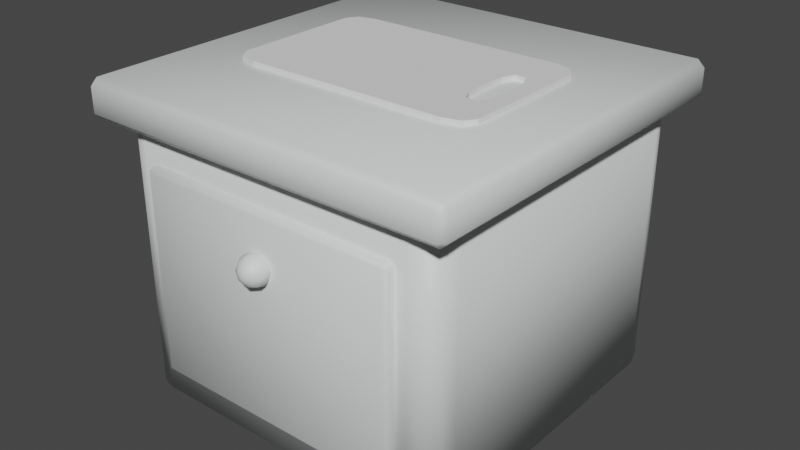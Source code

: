 # Source: CuttingCounter.blend  (saved by Blender 3.6.11; exported with 4.5.12 LTS)
import bpy
from mathutils import Matrix  # noqa: F401  (used for matrix-valued properties, if any)

bpy.ops.wm.read_factory_settings(use_empty=True)
scene = bpy.context.scene
scene.name = 'Scene'

# ---- collections
col_collection = bpy.data.collections.new('Collection'); scene.collection.children.link(col_collection)

# ---- materials (node trees are filled in below, after node groups)
mat_material = bpy.data.materials.new('Material')
mat_material.alpha_threshold = 0.0
mat_material.use_transparent_shadow = False
mat_material.roughness = 0.5
mat_material.line_color = (0.0, 0.0, 0.0, 1.0)

# ---- material node trees
mat_material.use_nodes = True; mat_material.node_tree.nodes.clear()
_N = mat_material.node_tree.nodes; _L = mat_material.node_tree.links
n0 = _N.new('ShaderNodeOutputMaterial'); n0.name = 'Material Output'; n0.location = (300, 300)
n1 = _N.new('ShaderNodeBsdfPrincipled'); n1.name = 'Principled BSDF'; n1.location = (10, 300)
n1.distribution = 'GGX'
n1.subsurface_method = 'RANDOM_WALK_SKIN'
n1.inputs[0].default_value = (0.7761, 0.8, 0.8, 1.0)
n1.inputs[3].default_value = 1.45
n1.inputs[27].default_value = (0.0, 0.0, 0.0, 1.0)
n1.inputs[28].default_value = 1.0
_L.new(n1.outputs[0], n0.inputs[0])
n0.is_active_output = True

# ---- world
world_world = bpy.data.worlds.new('World'); scene.world = world_world
world_world.use_nodes = True; world_world.node_tree.nodes.clear()
_N = world_world.node_tree.nodes; _L = world_world.node_tree.links
n0 = _N.new('ShaderNodeOutputWorld'); n0.name = 'World Output'; n0.location = (300, 300)
n1 = _N.new('ShaderNodeBackground'); n1.name = 'Background'; n1.location = (10, 300)
n1.inputs[0].default_value = (0.05088, 0.05088, 0.05088, 1.0)
_L.new(n1.outputs[0], n0.inputs[0])
n0.is_active_output = True
world_world.color = (0.05088, 0.05088, 0.05088)
world_world.use_sun_shadow = False
world_world.sun_shadow_jitter_overblur = 0.0

# ---- meshes
me_cube = bpy.data.meshes.new('Cube')
me_cube.from_pydata([(-0.5, 0.4818, 0.7818), (-0.4818, 0.4818, 0.8), (-0.4818, 0.5, 0.7818), (-0.4818, 0.4818, 0.7), (-0.5, 0.4818, 0.7182), (-0.4818, 0.5, 0.7182), (0.4818, 0.5, 0.7818), (0.4818, 0.4818, 0.8), (0.5, 0.4818, 0.7818), (0.4818, 0.5, 0.7182), (0.5, 0.4818, 0.7182), (0.4818, 0.4818, 0.7), (-0.5, -0.4818, 0.7818), (-0.4818, -0.5, 0.7818), (-0.4818, -0.4818, 0.8), (-0.4818, -0.5, 0.7182), (-0.5, -0.4818, 0.7182), (-0.4818, -0.4818, 0.7), (0.4818, -0.5, 0.7818), (0.5, -0.4818, 0.7818), (0.4818, -0.4818, 0.8), (0.4818, -0.4818, 0.7), (0.5, -0.4818, 0.7182), (0.4818, -0.5, 0.7182), (0.45, -0.3777, 0.0), (0.3777, -0.45, 0.0), (0.4403, -0.4138, 0.0), (0.4138, -0.4403, 0.0), (0.3777, -0.45, 0.75), (0.45, -0.3777, 0.75), (0.4138, -0.4403, 0.75), (0.4403, -0.4138, 0.75), (-0.3777, -0.45, 0.0), (-0.45, -0.3777, 0.0), (-0.4138, -0.4403, 0.0), (-0.4403, -0.4138, 0.0), (-0.45, -0.3777, 0.75), (-0.3777, -0.45, 0.75), (-0.4403, -0.4138, 0.75), (-0.4138, -0.4403, 0.75), (0.3777, 0.45, 0.0), (0.45, 0.3777, 0.0), (0.4138, 0.4403, 0.0), (0.4403, 0.4138, 0.0), (0.45, 0.3777, 0.75), (0.3777, 0.45, 0.75), (0.4403, 0.4138, 0.75), (0.4138, 0.4403, 0.75), (-0.45, 0.3777, 0.0), (-0.3777, 0.45, 0.0), (-0.4403, 0.4138, 0.0), (-0.4138, 0.4403, 0.0), (-0.3777, 0.45, 0.75), (-0.45, 0.3777, 0.75), (-0.4138, 0.4403, 0.75), (-0.4403, 0.4138, 0.75), (-0.01067, -0.4525, 0.4773), (-0.01971, -0.461, 0.4682), (-0.02576, -0.4738, 0.4622), (-0.02788, -0.4889, 0.4601), (-0.02576, -0.504, 0.4622), (-0.01971, -0.5168, 0.4682), (-0.01067, -0.5253, 0.4773), (1.974e-08, -0.4525, 0.4729), (2.011e-08, -0.461, 0.4601), (2.067e-08, -0.4738, 0.4515), (2.133e-08, -0.4889, 0.4485), (2.199e-08, -0.504, 0.4515), (2.255e-08, -0.5168, 0.4601), (2.292e-08, -0.5253, 0.4729), (0.01067, -0.4525, 0.4773), (0.01971, -0.461, 0.4682), (0.02576, -0.4738, 0.4622), (0.02788, -0.4889, 0.4601), (0.02576, -0.504, 0.4622), (0.01971, -0.5168, 0.4682), (0.01067, -0.5253, 0.4773), (0.01509, -0.4525, 0.4879), (0.02788, -0.461, 0.4879), (0.03642, -0.4738, 0.4879), (0.03942, -0.4889, 0.4879), (0.03642, -0.504, 0.4879), (0.02788, -0.5168, 0.4879), (0.01509, -0.5253, 0.4879), (0.01067, -0.4525, 0.4986), (0.01971, -0.461, 0.5077), (0.02576, -0.4738, 0.5137), (0.02788, -0.4889, 0.5158), (0.02576, -0.504, 0.5137), (0.01971, -0.5168, 0.5077), (0.01067, -0.5253, 0.4986), (1.974e-08, -0.4525, 0.503), (2.011e-08, -0.461, 0.5158), (2.067e-08, -0.4738, 0.5244), (2.133e-08, -0.4889, 0.5274), (2.199e-08, -0.504, 0.5244), (2.255e-08, -0.5168, 0.5158), (2.292e-08, -0.5253, 0.503), (-0.01067, -0.4525, 0.4986), (-0.01971, -0.461, 0.5077), (-0.02576, -0.4738, 0.5137), (-0.02788, -0.4889, 0.5158), (-0.02576, -0.504, 0.5137), (-0.01971, -0.5168, 0.5077), (-0.01067, -0.5253, 0.4986), (2.306e-08, -0.5283, 0.4879), (1.961e-08, -0.4495, 0.4879), (-0.01509, -0.4525, 0.4879), (-0.02788, -0.461, 0.4879), (-0.03642, -0.4738, 0.4879), (-0.03942, -0.4889, 0.4879), (-0.03642, -0.504, 0.4879), (-0.02788, -0.5168, 0.4879), (-0.01509, -0.5253, 0.4879), (-0.339, -0.425, 0.6047), (-0.35, -0.436, 0.6047), (-0.339, -0.436, 0.6157), (-0.35, -0.436, 0.0866), (-0.339, -0.425, 0.0866), (-0.339, -0.436, 0.07565), (0.35, -0.436, 0.6047), (0.339, -0.425, 0.6047), (0.339, -0.436, 0.6157), (0.35, -0.436, 0.0866), (0.339, -0.436, 0.07565), (0.339, -0.425, 0.0866), (-0.339, -0.475, 0.6047), (-0.339, -0.464, 0.6157), (-0.35, -0.464, 0.6047), (-0.35, -0.464, 0.0866), (-0.339, -0.464, 0.07565), (-0.339, -0.475, 0.0866), (0.35, -0.464, 0.6047), (0.339, -0.464, 0.6157), (0.339, -0.475, 0.6047), (0.35, -0.464, 0.0866), (0.339, -0.475, 0.0866), (0.339, -0.464, 0.07565)], [], [(17, 3, 11, 21), (23, 18, 13, 15), (10, 8, 19, 22), (1, 14, 20, 7), (5, 2, 6, 9), (0, 1, 2), (3, 4, 5), (6, 7, 8), (9, 10, 11), (12, 13, 14), (15, 16, 17), (18, 19, 20), (21, 22, 23), (17, 21, 23, 15), (3, 17, 16, 4), (2, 5, 4, 0), (22, 19, 18, 23), (8, 10, 9, 6), (12, 16, 15, 13), (7, 20, 19, 8), (1, 7, 6, 2), (21, 11, 10, 22), (20, 14, 13, 18), (14, 1, 0, 12), (11, 3, 5, 9), (16, 12, 0, 4), (41, 44, 29, 24), (49, 52, 45, 40), (52, 54, 55, 53, 36, 38, 39, 37, 28, 30, 31, 29, 44, 46, 47, 45), (25, 28, 37, 32), (33, 36, 53, 48), (24, 29, 31, 26), (26, 31, 30, 27), (27, 30, 28, 25), (36, 33, 35, 38), (38, 35, 34, 39), (39, 34, 32, 37), (52, 49, 51, 54), (54, 51, 50, 55), (55, 50, 48, 53), (44, 41, 43, 46), (46, 43, 42, 47), (47, 42, 40, 45), (32, 34, 35, 33, 48, 50, 51, 49, 40, 42, 43, 41, 24, 26, 27, 25), (130, 119, 124, 137), (123, 120, 132, 135), (136, 134, 126, 131), (116, 127, 133, 122), (129, 128, 115, 117), (111, 110, 59, 60), (109, 108, 57, 58), (107, 106, 56), (105, 113, 62), (112, 111, 60, 61), (110, 109, 58, 59), (108, 107, 56, 57), (113, 112, 61, 62), (105, 62, 69), (61, 60, 67, 68), (59, 58, 65, 66), (57, 56, 63, 64), (62, 61, 68, 69), (60, 59, 66, 67), (58, 57, 64, 65), (56, 106, 63), (64, 63, 70, 71), (69, 68, 75, 76), (67, 66, 73, 74), (65, 64, 71, 72), (63, 106, 70), (105, 69, 76), (68, 67, 74, 75), (66, 65, 72, 73), (76, 75, 82, 83), (74, 73, 80, 81), (72, 71, 78, 79), (70, 106, 77), (105, 76, 83), (75, 74, 81, 82), (73, 72, 79, 80), (71, 70, 77, 78), (77, 106, 84), (105, 83, 90), (82, 81, 88, 89), (80, 79, 86, 87), (78, 77, 84, 85), (83, 82, 89, 90), (81, 80, 87, 88), (79, 78, 85, 86), (89, 88, 95, 96), (87, 86, 93, 94), (85, 84, 91, 92), (90, 89, 96, 97), (88, 87, 94, 95), (86, 85, 92, 93), (84, 106, 91), (105, 90, 97), (97, 96, 103, 104), (95, 94, 101, 102), (93, 92, 99, 100), (91, 106, 98), (105, 97, 104), (96, 95, 102, 103), (94, 93, 100, 101), (92, 91, 98, 99), (102, 101, 110, 111), (100, 99, 108, 109), (98, 106, 107), (105, 104, 113), (103, 102, 111, 112), (101, 100, 109, 110), (99, 98, 107, 108), (104, 103, 112, 113), (114, 115, 116), (117, 118, 119), (120, 121, 122), (123, 124, 125), (126, 127, 128), (129, 130, 131), (132, 133, 134), (135, 136, 137), (114, 118, 117, 115), (128, 129, 131, 126), (127, 116, 115, 128), (135, 132, 134, 136), (130, 137, 136, 131), (133, 127, 126, 134), (122, 133, 132, 120), (137, 124, 123, 135), (124, 119, 118, 125), (116, 122, 121, 114), (120, 123, 125, 121), (119, 130, 129, 117), (118, 114, 121, 125)])
me_cube.polygons.foreach_set('use_smooth', [True] * 134)
_uv = me_cube.uv_layers.new(name='UVMap')
_uv.uv.foreach_set('vector', [0.5884, 0.9723, 0.5884, 0.9578, 0.6028, 0.9578, 0.6028, 0.9723, 0.599, 0.8953, 0.6031, 0.8949, 0.6029, 0.9506, 0.5987, 0.951, 0.5932, 0.8948, 0.5975, 0.8948, 0.5975, 0.956, 0.5932, 0.956, 0.5225, 0.959, 0.5225, 0.8944, 0.5871, 0.8944, 0.5871, 0.959, 0.6068, 0.8949, 0.611, 0.8949, 0.611, 0.9407, 0.6068, 0.9407, 0.611, 0.8932, 0.6122, 0.8941, 0.611, 0.8949, 0.6055, 0.8941, 0.6068, 0.8932, 0.6068, 0.8949, 0.5975, 0.8932, 0.5987, 0.8944, 0.5975, 0.8948, 0.5932, 0.8932, 0.5932, 0.8948, 0.592, 0.8944, 0.611, 0.9424, 0.611, 0.9407, 0.6122, 0.9416, 0.6068, 0.9407, 0.6068, 0.9424, 0.6055, 0.9416, 0.6031, 0.8949, 0.6029, 0.8932, 0.6041, 0.8941, 0.6041, 0.8944, 0.6053, 0.8932, 0.6055, 0.8949, 0.6041, 0.9501, 0.6041, 0.8944, 0.6055, 0.8949, 0.6055, 0.9506, 0.5884, 0.9578, 0.5884, 0.8932, 0.5896, 0.8932, 0.5896, 0.9578, 0.611, 0.8949, 0.6068, 0.8949, 0.6068, 0.8932, 0.611, 0.8932, 0.5987, 0.8937, 0.6029, 0.8932, 0.6031, 0.8949, 0.599, 0.8953, 0.5975, 0.8948, 0.5932, 0.8948, 0.5932, 0.8932, 0.5975, 0.8932, 0.611, 0.9424, 0.6068, 0.9424, 0.6068, 0.9407, 0.611, 0.9407, 0.5871, 0.959, 0.5871, 0.8944, 0.5884, 0.8944, 0.5884, 0.959, 0.5225, 0.959, 0.5871, 0.959, 0.5871, 0.9603, 0.5225, 0.9603, 0.5908, 0.8932, 0.5908, 0.9578, 0.5896, 0.9578, 0.5896, 0.8932, 0.5871, 0.8944, 0.5225, 0.8944, 0.5225, 0.8932, 0.5871, 0.8932, 0.5225, 0.8944, 0.5225, 0.959, 0.5213, 0.959, 0.5213, 0.8944, 0.592, 0.8932, 0.592, 0.9578, 0.5908, 0.9578, 0.5908, 0.8932, 0.6068, 0.9424, 0.611, 0.9424, 0.611, 0.988, 0.6068, 0.988, 0.4684, 0.9643, 0.4684, 0.9427, 0.4889, 0.9427, 0.4889, 0.9643, 0.412, 0.9899, 0.412, 0.9683, 0.4274, 0.9683, 0.4274, 0.9899, 0.4657, 0.9189, 0.466, 0.9179, 0.4668, 0.9171, 0.4678, 0.9169, 0.4895, 0.9169, 0.4906, 0.9171, 0.4913, 0.9179, 0.4916, 0.9189, 0.4916, 0.9407, 0.4913, 0.9417, 0.4906, 0.9425, 0.4895, 0.9427, 0.4678, 0.9427, 0.4668, 0.9425, 0.466, 0.9417, 0.4657, 0.9407, 0.3905, 0.9896, 0.3905, 0.9684, 0.4091, 0.9704, 0.4091, 0.9916, 0.4304, 0.9899, 0.4304, 0.9683, 0.4457, 0.9683, 0.4457, 0.9899, 0.4889, 0.9643, 0.4889, 0.9427, 0.4898, 0.9427, 0.4898, 0.9643, 0.3884, 0.9895, 0.3884, 0.9683, 0.3895, 0.9683, 0.3895, 0.9895, 0.3895, 0.9895, 0.3895, 0.9683, 0.3905, 0.9684, 0.3905, 0.9896, 0.4304, 0.9683, 0.4304, 0.9899, 0.4294, 0.9899, 0.4294, 0.9683, 0.4294, 0.9683, 0.4294, 0.9899, 0.4284, 0.9899, 0.4284, 0.9683, 0.4284, 0.9683, 0.4284, 0.9899, 0.4274, 0.9899, 0.4274, 0.9683, 0.412, 0.9683, 0.412, 0.9899, 0.4111, 0.9899, 0.4111, 0.9683, 0.4111, 0.9683, 0.4111, 0.9899, 0.41, 0.9899, 0.41, 0.9683, 0.41, 0.9683, 0.41, 0.9899, 0.4091, 0.9899, 0.4091, 0.9683, 0.4684, 0.9427, 0.4684, 0.9643, 0.4673, 0.9643, 0.4673, 0.9427, 0.4673, 0.9427, 0.4673, 0.9643, 0.4663, 0.9643, 0.4663, 0.9427, 0.4663, 0.9427, 0.4663, 0.9643, 0.4657, 0.9643, 0.4657, 0.9427, 0.4916, 0.9148, 0.4913, 0.9158, 0.4906, 0.9166, 0.4895, 0.9169, 0.4678, 0.9169, 0.4668, 0.9166, 0.466, 0.9158, 0.4657, 0.9148, 0.4657, 0.8931, 0.466, 0.892, 0.4668, 0.8913, 0.4678, 0.891, 0.4895, 0.891, 0.4906, 0.8913, 0.4913, 0.892, 0.4916, 0.8931, 0.5243, 0.9499, 0.5219, 0.9499, 0.5219, 0.8912, 0.5243, 0.8912, 0.5712, 0.9808, 0.5712, 0.936, 0.5735, 0.936, 0.5735, 0.9808, 0.5254, 0.8964, 0.5692, 0.8915, 0.5692, 0.9421, 0.5254, 0.9469, 0.52, 0.9499, 0.5176, 0.9499, 0.5176, 0.8912, 0.52, 0.8912, 0.5748, 0.9808, 0.5748, 0.936, 0.5765, 0.936, 0.5765, 0.9808, 0.3473, 0.9289, 0.3473, 0.9368, 0.3302, 0.9317, 0.3315, 0.9243, 0.2787, 0.9289, 0.2787, 0.9196, 0.2909, 0.9161, 0.2946, 0.9243, 0.2787, 0.9104, 0.2787, 0.9025, 0.2853, 0.9084, 0.3473, 0.9025, 0.3473, 0.9104, 0.3407, 0.9084, 0.3473, 0.9196, 0.3473, 0.9289, 0.3315, 0.9243, 0.3352, 0.9161, 0.2787, 0.9368, 0.2787, 0.9289, 0.2946, 0.9243, 0.2959, 0.9317, 0.2787, 0.9196, 0.2787, 0.9104, 0.2853, 0.9084, 0.2909, 0.9161, 0.3473, 0.9104, 0.3473, 0.9196, 0.3352, 0.9161, 0.3407, 0.9084, 0.2871, 0.9576, 0.2891, 0.9661, 0.2831, 0.9662, 0.3009, 0.9763, 0.2972, 0.9684, 0.313, 0.9684, 0.313, 0.9763, 0.2959, 0.9592, 0.2972, 0.9499, 0.313, 0.9499, 0.313, 0.9592, 0.2909, 0.9161, 0.2853, 0.9084, 0.288, 0.9038, 0.2959, 0.9075, 0.3407, 0.9084, 0.3352, 0.9161, 0.3302, 0.9075, 0.338, 0.9038, 0.2972, 0.9684, 0.2959, 0.9592, 0.313, 0.9592, 0.313, 0.9684, 0.2972, 0.9499, 0.3009, 0.942, 0.313, 0.942, 0.313, 0.9499, 0.2853, 0.9084, 0.2787, 0.9025, 0.288, 0.9038, 0.313, 0.942, 0.313, 0.9368, 0.3196, 0.9368, 0.3251, 0.942, 0.2831, 0.9662, 0.2777, 0.9734, 0.2699, 0.9643, 0.2789, 0.9613, 0.313, 0.9684, 0.313, 0.9592, 0.3302, 0.9592, 0.3289, 0.9684, 0.313, 0.9499, 0.313, 0.942, 0.3251, 0.942, 0.3289, 0.9499, 0.288, 0.9038, 0.2787, 0.9025, 0.2853, 0.8992, 0.2871, 0.9576, 0.2831, 0.9662, 0.2789, 0.9613, 0.313, 0.9763, 0.313, 0.9684, 0.3289, 0.9684, 0.3251, 0.9763, 0.313, 0.9592, 0.313, 0.9499, 0.3289, 0.9499, 0.3302, 0.9592, 0.2789, 0.9613, 0.2699, 0.9643, 0.2699, 0.9512, 0.2789, 0.9542, 0.3631, 0.9389, 0.3644, 0.9472, 0.3473, 0.945, 0.3473, 0.9368, 0.3631, 0.9564, 0.3594, 0.9651, 0.3473, 0.9635, 0.3473, 0.9543, 0.2853, 0.8992, 0.2787, 0.9025, 0.2787, 0.8972, 0.2871, 0.9576, 0.2789, 0.9613, 0.2789, 0.9542, 0.2699, 0.9643, 0.2616, 0.9662, 0.2616, 0.949, 0.2699, 0.9512, 0.3644, 0.9472, 0.3631, 0.9564, 0.3473, 0.9543, 0.3473, 0.945, 0.3594, 0.9651, 0.3539, 0.9718, 0.3473, 0.971, 0.3473, 0.9635, 0.2787, 0.8972, 0.2787, 0.9025, 0.2722, 0.8992, 0.2871, 0.9576, 0.2789, 0.9542, 0.2831, 0.9491, 0.2699, 0.9512, 0.2616, 0.949, 0.2718, 0.9368, 0.2777, 0.9418, 0.3473, 0.945, 0.3473, 0.9543, 0.3315, 0.9564, 0.3302, 0.9472, 0.3473, 0.9635, 0.3473, 0.971, 0.3407, 0.9718, 0.3352, 0.9651, 0.2789, 0.9542, 0.2699, 0.9512, 0.2777, 0.9418, 0.2831, 0.9491, 0.3473, 0.9368, 0.3473, 0.945, 0.3302, 0.9472, 0.3315, 0.9389, 0.3473, 0.9543, 0.3473, 0.9635, 0.3352, 0.9651, 0.3315, 0.9564, 0.3251, 0.8972, 0.3289, 0.9051, 0.313, 0.9051, 0.313, 0.8972, 0.3302, 0.9144, 0.3289, 0.9236, 0.313, 0.9236, 0.313, 0.9144, 0.3251, 0.9315, 0.3196, 0.9368, 0.313, 0.9368, 0.313, 0.9315, 0.2831, 0.9491, 0.2777, 0.9418, 0.2888, 0.9416, 0.2891, 0.949, 0.3289, 0.9051, 0.3302, 0.9144, 0.313, 0.9144, 0.313, 0.9051, 0.3289, 0.9236, 0.3251, 0.9315, 0.313, 0.9315, 0.313, 0.9236, 0.2722, 0.8992, 0.2787, 0.9025, 0.2695, 0.9038, 0.2871, 0.9576, 0.2831, 0.9491, 0.2891, 0.949, 0.3566, 0.9038, 0.3644, 0.9075, 0.3594, 0.9161, 0.3539, 0.9084, 0.313, 0.9051, 0.313, 0.9144, 0.2959, 0.9144, 0.2972, 0.9051, 0.313, 0.9236, 0.313, 0.9315, 0.3009, 0.9315, 0.2972, 0.9236, 0.2695, 0.9038, 0.2787, 0.9025, 0.2722, 0.9084, 0.3473, 0.9025, 0.3566, 0.9038, 0.3539, 0.9084, 0.313, 0.8972, 0.313, 0.9051, 0.2972, 0.9051, 0.3009, 0.8972, 0.313, 0.9144, 0.313, 0.9236, 0.2972, 0.9236, 0.2959, 0.9144, 0.2616, 0.9075, 0.2695, 0.9038, 0.2722, 0.9084, 0.2666, 0.9161, 0.3631, 0.9243, 0.3644, 0.9317, 0.3473, 0.9368, 0.3473, 0.9289, 0.2629, 0.9243, 0.2666, 0.9161, 0.2787, 0.9196, 0.2787, 0.9289, 0.2722, 0.9084, 0.2787, 0.9025, 0.2787, 0.9104, 0.3473, 0.9025, 0.3539, 0.9084, 0.3473, 0.9104, 0.3594, 0.9161, 0.3631, 0.9243, 0.3473, 0.9289, 0.3473, 0.9196, 0.2616, 0.9317, 0.2629, 0.9243, 0.2787, 0.9289, 0.2787, 0.9368, 0.2666, 0.9161, 0.2722, 0.9084, 0.2787, 0.9104, 0.2787, 0.9196, 0.3539, 0.9084, 0.3594, 0.9161, 0.3473, 0.9196, 0.3473, 0.9104, 0.5765, 0.9808, 0.5779, 0.9808, 0.5772, 0.9818, 0.5779, 0.936, 0.5765, 0.936, 0.5772, 0.9351, 0.5712, 0.936, 0.57, 0.936, 0.5709, 0.9351, 0.5712, 0.9808, 0.5709, 0.9818, 0.57, 0.9808, 0.5735, 0.936, 0.5741, 0.9351, 0.5748, 0.936, 0.5748, 0.9808, 0.5741, 0.9818, 0.5735, 0.9808, 0.569, 0.8902, 0.57, 0.8909, 0.5692, 0.8915, 0.5252, 0.8951, 0.5254, 0.8964, 0.5243, 0.896, 0.5765, 0.9808, 0.5765, 0.936, 0.5779, 0.936, 0.5779, 0.9808, 0.5748, 0.936, 0.5748, 0.9808, 0.5735, 0.9808, 0.5735, 0.936, 0.5176, 0.9499, 0.52, 0.9499, 0.52, 0.9508, 0.5176, 0.9508, 0.5252, 0.8951, 0.569, 0.8902, 0.5692, 0.8915, 0.5254, 0.8964, 0.5243, 0.9466, 0.5243, 0.896, 0.5254, 0.8964, 0.5254, 0.9469, 0.5176, 0.8912, 0.5176, 0.9499, 0.5166, 0.9499, 0.5166, 0.8912, 0.52, 0.8912, 0.5176, 0.8912, 0.5176, 0.8902, 0.52, 0.8902, 0.5243, 0.8912, 0.5219, 0.8912, 0.5219, 0.8902, 0.5243, 0.8902, 0.5219, 0.8912, 0.5219, 0.9499, 0.5209, 0.9499, 0.5209, 0.8912, 0.52, 0.9499, 0.52, 0.8912, 0.5209, 0.8912, 0.5209, 0.9499, 0.5712, 0.936, 0.5712, 0.9808, 0.57, 0.9808, 0.57, 0.936, 0.5219, 0.9499, 0.5243, 0.9499, 0.5243, 0.9508, 0.5219, 0.9508, 0.57, 0.9351, 0.57, 0.8902, 0.6115, 0.8902, 0.6115, 0.9351])
me_cube.materials.append(mat_material)
me_cube.use_mirror_vertex_groups = False
me_cube.update()
me_cube_001 = bpy.data.meshes.new('Cube.001')
me_cube_001.from_pydata([(0.7211, 0.4253, -1.0), (0.7211, -0.4253, -1.0), (0.8111, 0.4253, -1.0), (0.8111, -0.4253, -1.0), (0.6747, 0.1418, -1.0), (0.6747, -0.1418, -1.0), (0.8622, -0.1418, -1.0), (0.8622, 0.1418, -1.0), (-1.0, 0.3333, -1.0), (-1.0, -0.3333, -1.0), (1.0, -0.3333, -1.0), (1.0, 0.3333, -1.0), (0.8519, 0.2835, -1.0), (1.0, 0.6667, -1.0), (0.6827, 0.2835, -1.0), (-1.0, 0.6667, -1.0), (0.6827, -0.2835, -1.0), (-1.0, -0.6667, -1.0), (0.8519, -0.2835, -1.0), (1.0, -0.6667, -1.0), (0.6827, -0.2835, -0.1737), (0.7211, -0.4253, -0.1737), (0.8111, 0.4253, -0.1737), (0.7211, 0.4253, -0.1737), (0.8519, 0.2835, -0.1737), (0.8111, -0.4253, -0.1737), (-1.0, -0.6667, -0.1737), (1.0, 0.6667, -0.1737), (0.6827, 0.2835, -0.1737), (0.6747, 0.1418, -0.1737), (0.6747, -0.1418, -0.1737), (0.8519, -0.2835, -0.1737), (0.8622, -0.1418, -0.1737), (0.8622, 0.1418, -0.1737), (-1.0, 0.6667, -0.1737), (-1.0, 0.3333, -0.1737), (-1.0, -0.3333, -0.1737), (1.0, -0.6667, -0.1737), (1.0, -0.3333, -0.1737), (1.0, 0.3333, -0.1737), (-1.0, -0.8079, -1.0), (-0.8079, -1.0, -1.0), (-0.8178, -0.9392, -1.0), (-0.9437, -0.9437, -1.0), (-0.8079, 1.0, -1.0), (-1.0, 0.8079, -1.0), (-0.8178, 0.9392, -1.0), (-0.9437, 0.9437, -1.0), (0.8079, -1.0, -1.0), (1.0, -0.8079, -1.0), (0.94, -0.8175, -1.0), (0.9437, -0.9437, -1.0), (1.0, 0.8079, -1.0), (0.8079, 1.0, -1.0), (0.94, 0.8175, -1.0), (0.9437, 0.9437, -1.0), (-0.8079, -1.0, -0.1737), (-1.0, -0.8079, -0.1737), (-0.8178, -0.9392, -0.1737), (-0.9437, -0.9437, -0.1737), (0.8079, 1.0, -0.1737), (1.0, 0.8079, -0.1737), (0.94, 0.8175, -0.1737), (0.9437, 0.9437, -0.1737), (-1.0, 0.8079, -0.1737), (-0.8079, 1.0, -0.1737), (-0.8178, 0.9392, -0.1737), (-0.9437, 0.9437, -0.1737), (1.0, -0.8079, -0.1737), (0.8079, -1.0, -0.1737), (0.94, -0.8175, -0.1737), (0.9437, -0.9437, -0.1737)], [], [(31, 37, 38, 32), (48, 69, 56, 41), (0, 14, 15, 45, 46), (20, 26, 57, 58, 21), (16, 1, 42, 40, 17), (18, 6, 10, 19), (6, 7, 11, 10), (14, 4, 8, 15), (4, 5, 9, 8), (22, 62, 60, 65, 66, 23), (23, 66, 64, 34, 28), (24, 27, 61, 62, 22), (15, 34, 64, 45), (7, 12, 13, 11), (19, 37, 68, 49), (5, 16, 17, 9), (21, 58, 56, 69, 70, 25), (32, 38, 39, 33), (28, 34, 35, 29), (29, 35, 36, 30), (25, 70, 68, 37, 31), (33, 39, 27, 24), (30, 36, 26, 20), (5, 30, 20, 16), (7, 33, 24, 12), (1, 3, 50, 48, 41, 42), (11, 39, 38, 10), (17, 26, 36, 9), (14, 28, 29, 4), (13, 27, 39, 11), (2, 0, 46, 44, 53, 54), (3, 25, 31, 18), (4, 29, 30, 5), (0, 23, 28, 14), (12, 2, 54, 52, 13), (52, 61, 27, 13), (18, 31, 32, 6), (3, 18, 19, 49, 50), (44, 65, 60, 53), (16, 20, 21, 1), (6, 32, 33, 7), (2, 22, 23, 0), (8, 35, 34, 15), (12, 24, 22, 2), (9, 36, 35, 8), (1, 21, 25, 3), (10, 38, 37, 19), (40, 42, 43), (43, 42, 41), (44, 46, 47), (47, 46, 45), (48, 50, 51), (51, 50, 49), (52, 54, 55), (55, 54, 53), (56, 58, 59), (59, 58, 57), (60, 62, 63), (63, 62, 61), (64, 66, 67), (67, 66, 65), (68, 70, 71), (71, 70, 69), (56, 59, 43, 41), (59, 57, 40, 43), (52, 55, 63, 61), (55, 53, 60, 63), (64, 67, 47, 45), (67, 65, 44, 47), (48, 51, 71, 69), (51, 49, 68, 71), (40, 57, 26, 17)])
_uv = me_cube_001.uv_layers.new(name='UVMap')
_uv.uv.foreach_set('vector', [0.3259, 0.9526, 0.3291, 0.9547, 0.3291, 0.948, 0.3259, 0.947, 0.3252, 0.9614, 0.3252, 0.9614, 0.2929, 0.9614, 0.2929, 0.9614, 0.2922, 0.9245, 0.2922, 0.9301, 0.289, 0.928, 0.289, 0.9252, 0.2894, 0.9217, 0.2922, 0.9526, 0.289, 0.9547, 0.289, 0.9575, 0.2894, 0.961, 0.2922, 0.9582, 0.2922, 0.9526, 0.2922, 0.9582, 0.2894, 0.961, 0.289, 0.9575, 0.289, 0.9547, 0.3259, 0.9526, 0.3259, 0.947, 0.3291, 0.948, 0.3291, 0.9547, 0.3259, 0.947, 0.3259, 0.9357, 0.3291, 0.9347, 0.3291, 0.948, 0.2922, 0.9301, 0.2922, 0.9357, 0.289, 0.9347, 0.289, 0.928, 0.2922, 0.9357, 0.2922, 0.947, 0.289, 0.948, 0.289, 0.9347, 0.3259, 0.9245, 0.3281, 0.9223, 0.3252, 0.9213, 0.2929, 0.9213, 0.2894, 0.9217, 0.2922, 0.9245, 0.2922, 0.9245, 0.2894, 0.9217, 0.289, 0.9252, 0.289, 0.928, 0.2922, 0.9301, 0.3259, 0.9301, 0.3291, 0.928, 0.3291, 0.9252, 0.3281, 0.9223, 0.3259, 0.9245, 0.289, 0.928, 0.289, 0.928, 0.289, 0.9252, 0.289, 0.9252, 0.3259, 0.9357, 0.3259, 0.9301, 0.3291, 0.928, 0.3291, 0.9347, 0.3291, 0.9547, 0.3291, 0.9547, 0.3291, 0.9575, 0.3291, 0.9575, 0.2922, 0.947, 0.2922, 0.9526, 0.289, 0.9547, 0.289, 0.948, 0.2922, 0.9582, 0.2894, 0.961, 0.2929, 0.9614, 0.3252, 0.9614, 0.3281, 0.9604, 0.3259, 0.9582, 0.3259, 0.947, 0.3291, 0.948, 0.3291, 0.9347, 0.3259, 0.9357, 0.2922, 0.9301, 0.289, 0.928, 0.289, 0.9347, 0.2922, 0.9357, 0.2922, 0.9357, 0.289, 0.9347, 0.289, 0.948, 0.2922, 0.947, 0.3259, 0.9582, 0.3281, 0.9604, 0.3291, 0.9575, 0.3291, 0.9547, 0.3259, 0.9526, 0.3259, 0.9357, 0.3291, 0.9347, 0.3291, 0.928, 0.3259, 0.9301, 0.2922, 0.947, 0.289, 0.948, 0.289, 0.9547, 0.2922, 0.9526, 0.2922, 0.947, 0.2922, 0.947, 0.2922, 0.9526, 0.2922, 0.9526, 0.3259, 0.9357, 0.3259, 0.9357, 0.3259, 0.9301, 0.3259, 0.9301, 0.2922, 0.9582, 0.3259, 0.9582, 0.3281, 0.9604, 0.3252, 0.9614, 0.2929, 0.9614, 0.2894, 0.961, 0.3291, 0.9347, 0.3291, 0.9347, 0.3291, 0.948, 0.3291, 0.948, 0.289, 0.9547, 0.289, 0.9547, 0.289, 0.948, 0.289, 0.948, 0.2922, 0.9301, 0.2922, 0.9301, 0.2922, 0.9357, 0.2922, 0.9357, 0.3291, 0.928, 0.3291, 0.928, 0.3291, 0.9347, 0.3291, 0.9347, 0.3259, 0.9245, 0.2922, 0.9245, 0.2894, 0.9217, 0.2929, 0.9213, 0.3252, 0.9213, 0.3281, 0.9223, 0.3259, 0.9582, 0.3259, 0.9582, 0.3259, 0.9526, 0.3259, 0.9526, 0.2922, 0.9357, 0.2922, 0.9357, 0.2922, 0.947, 0.2922, 0.947, 0.2922, 0.9245, 0.2922, 0.9245, 0.2922, 0.9301, 0.2922, 0.9301, 0.3259, 0.9301, 0.3259, 0.9245, 0.3281, 0.9223, 0.3291, 0.9252, 0.3291, 0.928, 0.3291, 0.9252, 0.3291, 0.9252, 0.3291, 0.928, 0.3291, 0.928, 0.3259, 0.9526, 0.3259, 0.9526, 0.3259, 0.947, 0.3259, 0.947, 0.3259, 0.9582, 0.3259, 0.9526, 0.3291, 0.9547, 0.3291, 0.9575, 0.3281, 0.9604, 0.2929, 0.9213, 0.2929, 0.9213, 0.3252, 0.9213, 0.3252, 0.9213, 0.2922, 0.9526, 0.2922, 0.9526, 0.2922, 0.9582, 0.2922, 0.9582, 0.3259, 0.947, 0.3259, 0.947, 0.3259, 0.9357, 0.3259, 0.9357, 0.3259, 0.9245, 0.3259, 0.9245, 0.2922, 0.9245, 0.2922, 0.9245, 0.289, 0.9347, 0.289, 0.9347, 0.289, 0.928, 0.289, 0.928, 0.3259, 0.9301, 0.3259, 0.9301, 0.3259, 0.9245, 0.3259, 0.9245, 0.289, 0.948, 0.289, 0.948, 0.289, 0.9347, 0.289, 0.9347, 0.2922, 0.9582, 0.2922, 0.9582, 0.3259, 0.9582, 0.3259, 0.9582, 0.3291, 0.948, 0.3291, 0.948, 0.3291, 0.9547, 0.3291, 0.9547, 0.3291, 0.9252, 0.3294, 0.9287, 0.3291, 0.9279, 0.3291, 0.9279, 0.3294, 0.9287, 0.3291, 0.929, 0.2929, 0.9213, 0.2894, 0.9217, 0.2902, 0.9213, 0.2902, 0.9213, 0.2894, 0.9217, 0.289, 0.9213, 0.3252, 0.9614, 0.3281, 0.9604, 0.3279, 0.9614, 0.3279, 0.9614, 0.3281, 0.9604, 0.3291, 0.9614, 0.3291, 0.9252, 0.3281, 0.9223, 0.3291, 0.9224, 0.3291, 0.9224, 0.3281, 0.9223, 0.3291, 0.9213, 0.2929, 0.9614, 0.2894, 0.961, 0.2902, 0.9614, 0.2902, 0.9614, 0.2894, 0.961, 0.289, 0.9614, 0.3252, 0.9213, 0.3281, 0.9223, 0.3279, 0.9213, 0.3279, 0.9213, 0.3281, 0.9223, 0.3291, 0.9213, 0.289, 0.9252, 0.2894, 0.9217, 0.289, 0.9224, 0.289, 0.9224, 0.2894, 0.9217, 0.289, 0.9213, 0.3301, 0.9213, 0.3291, 0.9242, 0.3301, 0.924, 0.3301, 0.924, 0.3291, 0.9242, 0.3301, 0.9252, 0.2929, 0.9614, 0.289, 0.9614, 0.289, 0.9614, 0.2929, 0.9614, 0.289, 0.9614, 0.289, 0.9575, 0.289, 0.9575, 0.289, 0.9614, 0.3291, 0.9252, 0.3291, 0.9213, 0.3291, 0.9213, 0.3291, 0.9252, 0.3291, 0.9213, 0.3252, 0.9213, 0.3252, 0.9213, 0.3291, 0.9213, 0.289, 0.9252, 0.289, 0.9213, 0.289, 0.9213, 0.289, 0.9252, 0.289, 0.9213, 0.2929, 0.9213, 0.2929, 0.9213, 0.289, 0.9213, 0.3252, 0.9614, 0.3291, 0.9614, 0.3291, 0.9614, 0.3252, 0.9614, 0.3291, 0.9614, 0.3291, 0.9575, 0.3291, 0.9575, 0.3291, 0.9614, 0.289, 0.9575, 0.289, 0.9575, 0.289, 0.9547, 0.289, 0.9547])
me_cube_001.update()

# ---- objects
ob_cuttingcounter = bpy.data.objects.new('CuttingCounter', me_cube)
ob_cuttingboard = bpy.data.objects.new('CuttingBoard', me_cube_001)

# ---- transforms, parenting, visibility, modifiers, constraints
ob_cuttingcounter.location = (0.0, 0.0, 0.0)
ob_cuttingcounter.lock_rotations_4d = False
ob_cuttingcounter.empty_display_type = 'ARROWS'
ob_cuttingcounter.lineart.crease_threshold = 0.0
ob_cuttingboard.location = (0.0, 0.0, 0.8171)
ob_cuttingboard.scale = (0.3329, 0.2116, 0.02421)

# ---- collection membership
col_collection.objects.link(ob_cuttingcounter)
col_collection.objects.link(ob_cuttingboard)

# ---- scene / render settings (as saved in the file)
scene.frame_start = 1; scene.frame_end = 250; scene.frame_set(1)
scene.render.engine = 'BLENDER_EEVEE_NEXT'
scene.cycles.sampling_pattern = 'TABULATED_SOBOL'
scene.view_settings.view_transform = 'Filmic'
bpy.context.view_layer.update()

# ---- added for rendering (the .blend has no active camera and no usable light): camera, sun
cam_auto = bpy.data.cameras.new('AutoCamera')
cam_auto.lens = 50.0
cam_auto.sensor_width = 36.0
cam_auto.clip_end = 1000.0
ob_auto_camera = bpy.data.objects.new('AutoCamera', cam_auto)
scene.collection.objects.link(ob_auto_camera)
ob_auto_camera.location = (1.52543, -1.84468, 1.62679)
ob_auto_camera.rotation_euler = (1.09748, -7.21219e-08, 0.694738)
scene.camera = ob_auto_camera
light_auto_sun = bpy.data.lights.new('AutoSun', 'SUN')
light_auto_sun.energy = 3.0
light_auto_sun.angle = 0.0523599
ob_auto_sun = bpy.data.objects.new('AutoSun', light_auto_sun)
scene.collection.objects.link(ob_auto_sun)
ob_auto_sun.rotation_euler = (0.872665, 0.174533, 0.523599)
bpy.context.view_layer.update()
